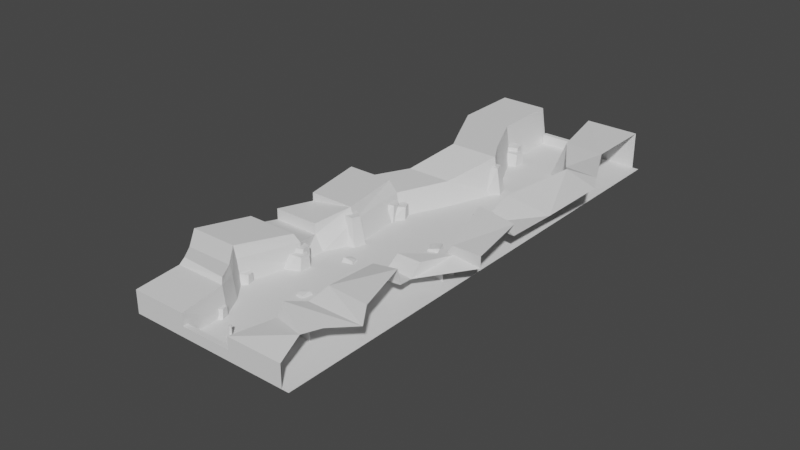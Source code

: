 # Source: Level_block_01.blend  (saved by Blender 2.80.44; exported with 4.5.12 LTS)
import bpy
from mathutils import Matrix  # noqa: F401  (used for matrix-valued properties, if any)

bpy.ops.wm.read_factory_settings(use_empty=True)
scene = bpy.context.scene
scene.name = 'Scene'

# ---- collections
col_collection = bpy.data.collections.new('Collection'); scene.collection.children.link(col_collection)

# ---- world
world_world = bpy.data.worlds.new('World'); scene.world = world_world
world_world.use_nodes = True; world_world.node_tree.nodes.clear()
_N = world_world.node_tree.nodes; _L = world_world.node_tree.links
n0 = _N.new('ShaderNodeOutputWorld'); n0.name = 'World Output'; n0.location = (300, 300)
n1 = _N.new('ShaderNodeBackground'); n1.name = 'Background'; n1.location = (10, 300)
n1.inputs[0].default_value = (0.05088, 0.05088, 0.05088, 1.0)
_L.new(n1.outputs[0], n0.inputs[0])
n0.is_active_output = True
world_world.color = (0.05088, 0.05088, 0.05088)
world_world.use_sun_shadow = False
world_world.sun_shadow_jitter_overblur = 0.0

# ---- meshes
me_plane = bpy.data.meshes.new('Plane')
me_plane.from_pydata([(-13.49, 0.0, 0.0), (17.34, 0.0, 0.0), (-13.49, 100.0, 0.0), (17.34, 100.0, 0.0), (-15.94, 0.0, 0.0), (-15.94, 0.0, 4.393), (-15.94, 8.827, 5.061), (-5.0, 0.0, 0.0), (-5.0, 0.0, 4.393), (-5.0, 8.827, 0.0), (-5.751, 8.827, 5.061), (-7.155, 12.91, 0.0), (-7.906, 12.91, 4.393), (-10.4, 16.8, 0.0), (-11.15, 16.8, 4.393), (-18.53, 28.09, 4.123), (-7.583, 28.09, 0.0), (-7.583, 28.09, 4.123), (-18.53, 33.47, 2.887), (-7.583, 33.47, 0.0), (-9.288, 33.47, 2.887), (-15.82, 39.87, 5.011), (-4.882, 39.87, 0.0), (-5.826, 39.87, 4.393), (-16.92, 54.03, 4.348), (-6.001, 52.66, 0.0), (-7.335, 53.28, 4.311), (-12.24, 63.16, 4.393), (-1.296, 63.16, 0.0), (-3.087, 63.16, 4.393), (-8.904, 72.43, 7.407), (2.038, 72.43, 0.0), (1.116, 72.43, 7.407), (-11.03, 76.64, 7.407), (-0.08555, 76.64, 0.0), (-1.403, 76.64, 7.407), (-15.88, 86.6, 7.407), (-4.937, 86.6, 0.0), (-6.026, 86.6, 7.407), (-15.94, 100.0, 7.407), (-15.94, 100.0, 0.0), (-5.0, 100.0, 0.0), (-6.142, 100.0, 7.407), (-15.94, 9.989, 5.954), (-6.368, 9.487, 5.954), (-18.1, 12.91, 5.925), (-8.523, 12.91, 5.925), (-21.34, 16.8, 6.734), (-11.77, 16.8, 6.734), (-18.53, 27.14, 5.955), (-8.2, 27.14, 5.955), (-18.53, 33.47, 5.011), (-9.288, 33.47, 5.011), (-6.701, 39.87, 6.655), (-15.82, 39.87, 6.655), (-18.15, 52.76, 6.655), (-8.715, 52.76, 6.655), (5.03, 0.0, 0.0), (5.03, 0.0, 4.393), (6.625, 8.827, 0.0), (7.391, 7.948, 4.767), (15.97, 0.0, 0.0), (15.97, 0.0, 4.393), (14.44, 5.528, 5.814), (9.082, 12.91, 4.393), (9.082, 12.91, 0.0), (8.903, 16.8, 3.263), (8.465, 16.8, 0.0), (8.392, 28.67, 3.038), (8.05, 28.09, 0.0), (13.99, 28.69, 3.535), (7.932, 32.88, 2.881), (7.937, 33.47, 0.0), (13.36, 32.18, 2.837), (14.29, 39.87, 4.393), (12.94, 39.87, 0.0), (21.52, 39.87, 4.393), (10.86, 54.39, 3.46), (11.06, 52.76, 0.0), (19.19, 52.76, 4.393), (10.56, 63.06, 5.656), (8.734, 63.16, 0.0), (19.68, 63.16, 4.393), (14.61, 76.41, 7.407), (13.37, 76.19, 0.0), (23.01, 72.43, 7.407), (11.52, 81.35, 5.269), (11.25, 80.39, 0.0), (20.89, 76.64, 7.407), (6.281, 89.82, 6.054), (5.093, 86.6, 0.0), (16.04, 86.6, 7.407), (5.03, 100.0, 7.407), (5.03, 100.0, 0.0), (15.97, 100.0, 0.0), (15.97, 100.0, 7.407), (6.879, 9.705, 6.611), (15.97, 8.827, 5.925), (9.082, 12.91, 5.925), (20.02, 12.91, 5.925), (9.848, 16.63, 7.309), (17.42, 16.78, 6.738), (8.695, 28.15, 5.818), (14.13, 27.86, 6.88), (9.049, 33.91, 5.382), (13.8, 33.91, 5.382), (15.44, 39.87, 5.011), (16.09, 39.87, 5.011), (15.73, 39.87, 6.655), (21.52, 39.87, 6.655), (11.51, 53.1, 7.54), (19.19, 52.76, 6.655), (-5.663, 6.004, 0.0), (-6.042, 6.722, 1.738), (-6.798, 8.781, 0.0), (-6.511, 8.666, 1.738), (-4.385, 7.305, 0.0), (-4.43, 7.492, 1.77), (-4.729, 8.734, 0.0), (-4.684, 8.547, 1.77), (-8.562, 24.74, -9.313e-08), (-8.792, 26.02, 2.467), (-8.905, 29.49, -9.313e-08), (-8.496, 29.17, 2.467), (-5.743, 26.01, -9.313e-08), (-5.715, 26.32, 2.5), (-5.526, 28.33, -9.313e-08), (-5.554, 28.03, 2.5), (-8.707, 25.54, 0.0), (-9.203, 26.72, 3.265), (-10.1, 30.07, 0.0), (-9.664, 29.85, 3.265), (-6.508, 27.4, 0.0), (-6.553, 27.7, 3.298), (-6.848, 29.7, 0.0), (-6.804, 29.4, 3.298), (-10.46, 16.0, 0.0), (-10.84, 16.71, 1.738), (-11.6, 18.77, 0.0), (-11.31, 18.66, 1.738), (-9.186, 17.3, 0.0), (-9.231, 17.48, 1.77), (-9.53, 18.73, 0.0), (-9.485, 18.54, 1.77), (7.465, -11.26, 0.0), (12.86, 55.6, 5.749), (11.56, 56.12, 9.313e-08), (8.831, 16.74, -9.313e-08), (9.115, 15.47, 2.467), (9.376, 12.01, -9.313e-08), (8.954, 12.31, 2.467), (6.069, 15.35, -9.313e-08), (6.054, 15.04, 2.5), (5.951, 13.02, -9.313e-08), (5.966, 13.33, 2.5), (9.01, 15.95, 0.0), (9.555, 14.79, 3.265), (10.59, 11.48, 0.0), (10.15, 11.68, 3.265), (6.893, 13.99, 0.0), (6.95, 13.69, 3.298), (7.33, 11.71, 0.0), (7.273, 12.01, 3.298), (10.77, 24.86, 1.738), (11.32, 22.93, 1.738), (8.26, 26.82, 9.313e-08), (8.667, 26.12, 1.738), (9.5, 24.09, 9.313e-08), (9.209, 24.19, 1.738), (7.033, 25.47, 9.313e-08), (7.085, 25.29, 1.77), (7.431, 24.06, 9.313e-08), (7.379, 24.24, 1.77), (13.04, 43.26, -9.313e-08), (13.64, 42.11, 2.467), (14.79, 38.83, -9.313e-08), (14.3, 39.02, 2.467), (10.73, 41.21, -9.313e-08), (10.8, 40.91, 2.5), (11.22, 38.93, -9.313e-08), (11.15, 39.23, 2.5), (12.48, 45.32, 0.0), (13.31, 44.34, 3.265), (15.17, 41.41, 0.0), (14.68, 41.49, 3.265), (10.94, 42.88, 0.0), (11.07, 42.61, 3.298), (11.95, 40.79, 0.0), (11.82, 41.06, 3.298), (9.012, 23.32, 9.313e-08), (10.01, 22.52, 5.754), (9.195, 19.8, 9.313e-08), (9.828, 20.53, 5.754), (7.384, 22.5, 9.313e-08), (8.234, 22.31, 5.786), (7.251, 20.5, 9.313e-08), (8.136, 21.23, 5.786), (11.75, 51.53, 9.313e-08), (12.62, 51.91, 5.749), (9.936, 55.3, 9.313e-08), (10.53, 55.32, 5.792), (9.803, 52.24, 9.313e-08), (10.4, 52.83, 5.792), (-7.158, 37.38, 0.0), (-7.971, 38.66, 5.389), (-6.639, 42.09, 0.0), (-7.154, 41.72, 5.389), (-4.399, 38.22, 0.0), (-5.148, 38.51, 5.422), (-3.799, 40.47, 0.0), (-4.705, 40.17, 5.422), (-6.309, 49.72, -9.313e-08), (-7.111, 50.73, 2.467), (-8.846, 53.74, -9.313e-08), (-8.334, 53.65, 2.467), (-4.42, 52.16, -9.313e-08), (-4.538, 52.44, 2.5), (-5.319, 54.31, -9.313e-08), (-5.201, 54.03, 2.5), (-7.713, 48.16, 0.0), (-8.209, 49.34, 3.265), (-9.106, 52.69, 0.0), (-8.671, 52.47, 3.265), (-5.515, 50.02, 0.0), (-5.559, 50.33, 3.298), (-5.854, 52.33, 0.0), (-5.81, 52.02, 3.298), (0.8407, 70.08, 0.0), (-0.4975, 70.8, 5.389), (-1.019, 74.44, 0.0), (-1.284, 73.86, 5.389), (2.832, 72.17, 0.0), (2.035, 72.05, 5.422), (2.253, 74.42, 0.0), (1.608, 73.72, 5.422), (13.11, 78.12, -3.316e-07), (13.71, 76.97, 2.467), (14.86, 73.69, -3.316e-07), (14.37, 73.88, 2.467), (10.8, 76.06, -3.316e-07), (10.87, 75.77, 2.5), (11.29, 73.79, -3.316e-07), (11.23, 74.09, 2.5), (12.55, 80.18, -2.384e-07), (13.38, 79.2, 3.265), (15.24, 76.27, -2.384e-07), (14.76, 76.35, 3.265), (11.01, 77.74, -2.384e-07), (11.15, 77.47, 3.298), (12.03, 75.65, -2.384e-07), (11.89, 75.92, 3.298), (-5.311, 83.85, -9.313e-08), (-5.542, 85.12, 2.467), (-5.655, 88.6, -9.313e-08), (-5.246, 88.28, 2.467), (-2.493, 85.12, -9.313e-08), (-2.465, 85.42, 2.5), (-2.275, 87.44, -9.313e-08), (-2.304, 87.13, 2.5), (-5.457, 84.64, 0.0), (-5.952, 85.83, 3.265), (-6.849, 89.18, 0.0), (-6.414, 88.95, 3.265), (-3.258, 86.51, 0.0), (-3.302, 86.81, 3.298), (-3.597, 88.81, 0.0), (-3.553, 88.51, 3.298), (-0.9343, 19.87, 1.192e-07), (-0.6966, 20.0, 0.1955), (-0.9753, 21.46, 1.192e-07), (-0.8753, 21.36, 0.5051), (0.7472, 19.76, 1.341e-07), (0.6473, 19.86, 0.4058), (1.093, 21.9, 1.192e-07), (0.9248, 21.36, 0.7845), (-0.147, 19.94, 0.4058), (-0.8988, 20.79, 1.192e-07), (0.1057, 19.82, 1.279e-07), (-0.7438, 20.36, 0.5057), (-0.778, 35.04, 1.192e-07), (-1.006, 34.9, 0.1955), (-0.6198, 33.45, 1.192e-07), (-0.7268, 33.55, 0.5051), (-2.463, 35.03, 1.341e-07), (-2.356, 34.93, 0.4058), (-2.651, 32.87, 1.192e-07), (-2.522, 33.41, 0.7845), (-1.558, 34.91, 0.4058), (-0.7455, 34.12, 1.192e-07), (-1.819, 35.02, 1.341e-07), (-0.932, 34.54, 0.5057), (5.216, 47.59, 1.192e-07), (5.527, 47.37, 0.1955), (7.07, 48.82, 1.192e-07), (7.019, 48.62, 0.5051), (6.222, 45.32, 1.341e-07), (6.272, 45.52, 0.4058), (8.982, 46.46, 1.192e-07), (8.236, 46.28, 0.7845), (5.832, 46.61, 0.4058), (6.33, 48.23, 1.192e-07), (5.856, 46.19, 1.341e-07), (5.921, 47.7, 0.5057)], [(163, 164)], [(0, 1, 3, 2), (9, 10, 8), (7, 8, 5, 4), (10, 6, 5, 8), (10, 12, 46), (10, 9, 11, 12), (12, 11, 13, 14), (16, 19, 20), (14, 13, 16), (6, 10, 44), (18, 20, 52, 51), (17, 20, 18, 15), (23, 22, 25, 26), (19, 22, 23), (26, 24, 55), (27, 29, 32, 30), (24, 26, 29, 27), (26, 25, 28), (31, 34, 35), (29, 28, 31), (33, 35, 38, 36), (30, 32, 35, 33), (36, 38, 42, 39), (35, 34, 37, 38), (40, 39, 42, 41), (38, 37, 41, 42), (43, 44, 46, 45), (45, 46, 48, 47), (47, 48, 50, 49), (17, 15, 49, 50), (17, 50, 48), (12, 14, 48), (52, 53, 21), (20, 23, 53), (54, 21, 53), (54, 53, 56, 55), (23, 26, 56), (52, 20, 53), (51, 52, 21), (46, 12, 48), (14, 17, 48), (32, 29, 31), (32, 31, 35), (29, 26, 28), (20, 19, 23), (43, 6, 44), (17, 14, 16), (17, 16, 20), (44, 10, 46), (7, 9, 8), (58, 60, 59), (66, 64, 98), (61, 62, 58, 57), (63, 60, 58), (60, 64, 65), (67, 66, 68, 69), (64, 66, 67), (63, 97, 96), (71, 73, 105), (70, 73, 71), (69, 68, 71), (71, 74, 75), (79, 77, 110), (75, 74, 77), (82, 85, 83), (77, 79, 82), (77, 80, 81), (80, 83, 84), (86, 88, 91), (83, 85, 88), (84, 83, 86, 87), (91, 95, 92), (87, 86, 89), (93, 92, 95, 94), (89, 92, 93), (96, 97, 99), (99, 101, 100), (100, 101, 103), (68, 66, 100), (70, 68, 102, 103), (64, 60, 96), (104, 105, 107, 106), (74, 71, 104), (73, 76, 107), (76, 74, 106, 107), (108, 109, 111), (77, 74, 108), (74, 76, 109, 108), (110, 77, 108), (110, 108, 111), (105, 73, 107), (106, 74, 104), (98, 64, 96), (102, 68, 100), (102, 100, 103), (98, 99, 100), (98, 96, 99), (90, 89, 93), (90, 87, 89), (89, 91, 92), (86, 83, 88), (89, 86, 91), (81, 80, 84), (78, 77, 81), (80, 77, 82), (80, 82, 83), (78, 75, 77), (111, 79, 110), (72, 71, 75), (72, 69, 71), (68, 70, 71), (104, 71, 105), (60, 63, 96), (65, 64, 67), (59, 60, 65), (62, 63, 58), (100, 66, 98), (57, 58, 59), (114, 115, 119, 118), (118, 119, 117, 116), (116, 117, 113), (119, 115, 113, 117), (122, 123, 127, 126), (126, 127, 125, 124), (125, 121, 120), (127, 123, 121, 125), (130, 131, 135, 134), (134, 135, 133, 132), (132, 133, 129), (135, 131, 129, 133), (138, 139, 143, 142), (142, 143, 141, 140), (140, 141, 137), (143, 139, 137, 141), (149, 150, 154, 153), (153, 154, 152, 151), (151, 152, 148), (154, 150, 148, 152), (157, 158, 162, 161), (161, 162, 160, 159), (160, 156, 155), (162, 158, 156, 160), (167, 168, 172, 171), (171, 172, 170, 169), (169, 170, 166), (172, 168, 166, 170), (175, 176, 180, 179), (179, 180, 178, 177), (177, 178, 174), (180, 176, 174, 178), (183, 184, 188, 187), (187, 188, 186, 185), (186, 182, 181), (188, 184, 182, 186), (191, 192, 196, 195), (195, 196, 194, 193), (194, 190, 189), (196, 192, 190, 194), (197, 198, 202, 201), (201, 202, 200, 199), (200, 145, 146), (202, 198, 145, 200), (205, 206, 210, 209), (209, 210, 208, 207), (207, 208, 204), (210, 206, 204, 208), (213, 214, 218, 217), (217, 218, 216, 215), (216, 212, 211), (218, 214, 212, 216), (221, 222, 226, 225), (225, 226, 224, 223), (224, 220, 219), (226, 222, 220, 224), (229, 230, 234, 233), (233, 234, 232, 231), (232, 228, 227), (234, 230, 228, 232), (237, 238, 242, 241), (241, 242, 240, 239), (240, 236, 235), (242, 238, 236, 240), (245, 246, 250, 249), (249, 250, 248, 247), (248, 244, 243), (250, 246, 244, 248), (253, 254, 258, 257), (257, 258, 256, 255), (256, 252, 251), (258, 254, 252, 256), (261, 262, 266, 265), (265, 266, 264, 263), (263, 264, 260), (266, 262, 260, 264), (268, 278, 276), (269, 270, 274, 273), (273, 274, 272, 271), (271, 272, 275, 277), (269, 273, 271, 277, 267, 276), (274, 270, 278), (267, 277, 268), (277, 275, 268), (276, 278, 270, 269), (275, 278, 268), (272, 274, 278, 275), (267, 268, 276), (259, 263, 260), (255, 256, 251), (247, 248, 243), (239, 240, 235), (231, 232, 227), (223, 224, 219), (215, 216, 211), (203, 207, 204), (199, 200, 146), (193, 194, 189), (185, 186, 181), (173, 177, 174), (165, 169, 166), (159, 160, 155), (147, 151, 148), (136, 140, 137), (128, 132, 129), (124, 125, 120), (112, 116, 113), (53, 23, 56), (56, 26, 55), (280, 290, 288), (281, 282, 286, 285), (285, 286, 284, 283), (283, 284, 287, 289), (281, 285, 283, 289, 279, 288), (286, 282, 290), (279, 289, 280), (289, 287, 280), (288, 290, 282, 281), (287, 290, 280), (284, 286, 290, 287), (279, 280, 288), (292, 302, 300), (293, 294, 298, 297), (297, 298, 296, 295), (295, 296, 299, 301), (293, 297, 295, 301, 291, 300), (298, 294, 302), (291, 301, 292), (301, 299, 292), (300, 302, 294, 293), (299, 302, 292), (296, 298, 302, 299), (291, 292, 300)])
_uv = me_plane.uv_layers.new(name='UVMap')
_uv.uv.foreach_set('vector', [0.0, 0.0, 1.0, 0.0, 1.0, 1.0, 0.0, 1.0, 0.375, 0.5, 0.625, 0.5, 0.625, 0.75, 0.375, 0.75, 0.625, 0.75, 0.625, 1.0, 0.375, 1.0, 0.625, 0.5, 0.875, 0.5, 0.875, 0.75, 0.625, 0.75, 0.625, 0.5, 0.625, 0.5, 0.625, 0.5, 0.625, 0.5, 0.375, 0.5, 0.375, 0.5, 0.625, 0.5, 0.625, 0.5, 0.375, 0.5, 0.375, 0.5, 0.625, 0.5, 0.375, 0.5, 0.375, 0.5, 0.625, 0.5, 0.625, 0.5, 0.375, 0.5, 0.375, 0.5, 0.875, 0.5, 0.625, 0.5, 0.625, 0.5, 0.875, 0.5, 0.625, 0.5, 0.625, 0.5, 0.875, 0.5, 0.625, 0.5, 0.625, 0.5, 0.875, 0.5, 0.625, 0.25, 0.625, 0.5, 0.375, 0.5, 0.375, 0.5, 0.625, 0.5, 0.375, 0.5, 0.375, 0.5, 0.625, 0.5, 0.625, 0.5, 0.875, 0.5, 0.875, 0.5, 0.875, 0.5, 0.625, 0.5, 0.625, 0.5, 0.875, 0.5, 0.875, 0.5, 0.625, 0.5, 0.625, 0.5, 0.875, 0.5, 0.625, 0.5, 0.375, 0.5, 0.375, 0.5, 0.375, 0.5, 0.375, 0.5, 0.625, 0.5, 0.625, 0.5, 0.375, 0.5, 0.375, 0.5, 0.875, 0.5, 0.625, 0.5, 0.625, 0.5, 0.875, 0.5, 0.875, 0.5, 0.625, 0.5, 0.625, 0.5, 0.875, 0.5, 0.875, 0.5, 0.625, 0.5, 0.625, 0.5, 0.875, 0.5, 0.625, 0.5, 0.375, 0.5, 0.375, 0.5, 0.625, 0.5, 0.375, 0.25, 0.625, 0.25, 0.625, 0.5, 0.375, 0.5, 0.625, 0.5, 0.375, 0.5, 0.375, 0.5, 0.625, 0.5, 0.875, 0.5, 0.625, 0.5, 0.625, 0.5, 0.875, 0.5, 0.875, 0.5, 0.625, 0.5, 0.625, 0.5, 0.875, 0.5, 0.875, 0.5, 0.625, 0.5, 0.625, 0.5, 0.875, 0.5, 0.625, 0.5, 0.875, 0.5, 0.875, 0.5, 0.625, 0.5, 0.625, 0.5, 0.625, 0.5, 0.625, 0.5, 0.625, 0.5, 0.625, 0.5, 0.625, 0.5, 0.625, 0.5, 0.625, 0.5, 0.875, 0.5, 0.625, 0.5, 0.625, 0.5, 0.625, 0.5, 0.875, 0.5, 0.875, 0.5, 0.625, 0.5, 0.875, 0.5, 0.625, 0.5, 0.625, 0.5, 0.875, 0.5, 0.625, 0.5, 0.625, 0.5, 0.625, 0.5, 0.625, 0.5, 0.625, 0.5, 0.625, 0.5, 0.875, 0.5, 0.625, 0.5, 0.875, 0.5, 0.625, 0.5, 0.625, 0.5, 0.625, 0.5, 0.625, 0.5, 0.625, 0.5, 0.625, 0.5, 0.625, 0.5, 0.625, 0.5, 0.375, 0.5, 0.625, 0.5, 0.375, 0.5, 0.625, 0.5, 0.625, 0.5, 0.625, 0.5, 0.375, 0.5, 0.625, 0.5, 0.375, 0.5, 0.625, 0.5, 0.875, 0.5, 0.875, 0.5, 0.625, 0.5, 0.625, 0.5, 0.625, 0.5, 0.375, 0.5, 0.625, 0.5, 0.375, 0.5, 0.625, 0.5, 0.625, 0.5, 0.625, 0.5, 0.625, 0.5, 0.375, 0.75, 0.375, 0.5, 0.625, 0.75, 0.625, 0.0, 0.625, 0.25, 0.375, 0.25, 0.625, 0.25, 0.625, 0.25, 0.625, 0.25, 0.375, 0.75, 0.625, 0.75, 0.625, 1.0, 0.375, 1.0, 0.625, 0.5, 0.875, 0.5, 0.875, 0.75, 0.625, 0.25, 0.625, 0.25, 0.375, 0.25, 0.375, 0.25, 0.625, 0.25, 0.625, 0.25, 0.375, 0.25, 0.625, 0.25, 0.625, 0.25, 0.375, 0.25, 0.625, 0.5, 0.625, 0.5, 0.875, 0.5, 0.875, 0.5, 0.625, 0.5, 0.625, 0.5, 0.625, 0.5, 0.625, 0.5, 0.875, 0.5, 0.375, 0.25, 0.625, 0.25, 0.625, 0.25, 0.625, 0.25, 0.625, 0.25, 0.375, 0.25, 0.625, 0.5, 0.875, 0.5, 0.875, 0.5, 0.375, 0.25, 0.625, 0.25, 0.625, 0.25, 0.625, 0.5, 0.625, 0.5, 0.875, 0.5, 0.875, 0.5, 0.625, 0.5, 0.625, 0.5, 0.625, 0.25, 0.625, 0.25, 0.375, 0.25, 0.625, 0.25, 0.625, 0.25, 0.375, 0.25, 0.875, 0.5, 0.625, 0.5, 0.625, 0.5, 0.875, 0.5, 0.625, 0.5, 0.625, 0.5, 0.375, 0.25, 0.625, 0.25, 0.625, 0.25, 0.375, 0.25, 0.625, 0.5, 0.625, 0.5, 0.875, 0.5, 0.375, 0.25, 0.625, 0.25, 0.625, 0.25, 0.375, 0.25, 0.625, 0.25, 0.625, 0.5, 0.375, 0.5, 0.625, 0.25, 0.625, 0.25, 0.375, 0.25, 0.875, 0.5, 0.625, 0.5, 0.625, 0.5, 0.625, 0.5, 0.625, 0.5, 0.875, 0.5, 0.875, 0.5, 0.625, 0.5, 0.625, 0.5, 0.625, 0.25, 0.625, 0.25, 0.625, 0.25, 0.625, 0.5, 0.875, 0.5, 0.875, 0.5, 0.625, 0.5, 0.625, 0.25, 0.625, 0.25, 0.625, 0.25, 0.875, 0.5, 0.625, 0.5, 0.625, 0.5, 0.875, 0.5, 0.625, 0.25, 0.625, 0.25, 0.625, 0.25, 0.625, 0.5, 0.625, 0.5, 0.625, 0.5, 0.625, 0.5, 0.875, 0.5, 0.875, 0.5, 0.625, 0.5, 0.875, 0.5, 0.625, 0.5, 0.625, 0.5, 0.625, 0.25, 0.625, 0.25, 0.625, 0.25, 0.875, 0.5, 0.625, 0.5, 0.625, 0.5, 0.875, 0.5, 0.625, 0.25, 0.625, 0.25, 0.625, 0.25, 0.875, 0.5, 0.875, 0.5, 0.625, 0.5, 0.625, 0.5, 0.625, 0.5, 0.625, 0.5, 0.625, 0.25, 0.625, 0.25, 0.625, 0.25, 0.625, 0.25, 0.625, 0.25, 0.625, 0.25, 0.625, 0.25, 0.625, 0.25, 0.625, 0.25, 0.875, 0.5, 0.875, 0.5, 0.625, 0.5, 0.875, 0.5, 0.625, 0.5, 0.875, 0.5, 0.875, 0.5, 0.875, 0.5, 0.625, 0.5, 0.375, 0.25, 0.625, 0.25, 0.375, 0.25, 0.375, 0.25, 0.375, 0.25, 0.625, 0.25, 0.875, 0.5, 0.625, 0.5, 0.875, 0.5, 0.875, 0.5, 0.875, 0.5, 0.625, 0.5, 0.875, 0.5, 0.875, 0.5, 0.625, 0.5, 0.375, 0.25, 0.625, 0.25, 0.375, 0.25, 0.375, 0.25, 0.625, 0.25, 0.375, 0.25, 0.875, 0.5, 0.875, 0.5, 0.625, 0.5, 0.875, 0.5, 0.625, 0.5, 0.875, 0.5, 0.375, 0.25, 0.375, 0.25, 0.625, 0.25, 0.625, 0.5, 0.625, 0.5, 0.875, 0.5, 0.375, 0.25, 0.625, 0.25, 0.375, 0.25, 0.375, 0.25, 0.375, 0.25, 0.625, 0.25, 0.625, 0.25, 0.625, 0.5, 0.875, 0.5, 0.875, 0.5, 0.875, 0.5, 0.625, 0.5, 0.875, 0.5, 0.625, 0.5, 0.875, 0.5, 0.375, 0.25, 0.625, 0.25, 0.375, 0.25, 0.375, 0.25, 0.625, 0.25, 0.375, 0.25, 0.625, 0.75, 0.625, 0.5, 0.875, 0.75, 0.625, 0.25, 0.625, 0.25, 0.625, 0.25, 0.375, 0.0, 0.625, 0.0, 0.375, 0.25, 0.375, 0.25, 0.625, 0.25, 0.625, 0.5662, 0.375, 0.5662, 0.375, 0.5662, 0.625, 0.5662, 0.625, 0.75, 0.375, 0.75, 0.375, 0.75, 0.625, 0.75, 0.625, 1.0, 0.625, 0.5662, 0.875, 0.5, 0.875, 0.75, 0.625, 0.75, 0.375, 0.25, 0.625, 0.25, 0.625, 0.5662, 0.375, 0.5662, 0.375, 0.5662, 0.625, 0.5662, 0.625, 0.75, 0.375, 0.75, 0.625, 0.75, 0.625, 1.0, 0.375, 1.0, 0.625, 0.5662, 0.875, 0.5, 0.875, 0.75, 0.625, 0.75, 0.375, 0.25, 0.625, 0.25, 0.625, 0.5662, 0.375, 0.5662, 0.375, 0.5662, 0.625, 0.5662, 0.625, 0.75, 0.375, 0.75, 0.375, 0.75, 0.625, 0.75, 0.625, 1.0, 0.625, 0.5662, 0.875, 0.5, 0.875, 0.75, 0.625, 0.75, 0.375, 0.25, 0.625, 0.25, 0.625, 0.5662, 0.375, 0.5662, 0.375, 0.5662, 0.625, 0.5662, 0.625, 0.75, 0.375, 0.75, 0.375, 0.75, 0.625, 0.75, 0.625, 1.0, 0.625, 0.5662, 0.875, 0.5, 0.875, 0.75, 0.625, 0.75, 0.375, 0.25, 0.625, 0.25, 0.625, 0.5662, 0.375, 0.5662, 0.375, 0.5662, 0.625, 0.5662, 0.625, 0.75, 0.375, 0.75, 0.375, 0.75, 0.625, 0.75, 0.625, 1.0, 0.625, 0.5662, 0.875, 0.5, 0.875, 0.75, 0.625, 0.75, 0.375, 0.25, 0.625, 0.25, 0.625, 0.5662, 0.375, 0.5662, 0.375, 0.5662, 0.625, 0.5662, 0.625, 0.75, 0.375, 0.75, 0.625, 0.75, 0.625, 1.0, 0.375, 1.0, 0.625, 0.5662, 0.875, 0.5, 0.875, 0.75, 0.625, 0.75, 0.375, 0.25, 0.625, 0.25, 0.625, 0.5662, 0.375, 0.5662, 0.375, 0.5662, 0.625, 0.5662, 0.625, 0.75, 0.375, 0.75, 0.375, 0.75, 0.625, 0.75, 0.625, 1.0, 0.625, 0.5662, 0.875, 0.5, 0.875, 0.75, 0.625, 0.75, 0.375, 0.25, 0.625, 0.25, 0.625, 0.5662, 0.375, 0.5662, 0.375, 0.5662, 0.625, 0.5662, 0.625, 0.75, 0.375, 0.75, 0.375, 0.75, 0.625, 0.75, 0.625, 1.0, 0.625, 0.5662, 0.875, 0.5, 0.875, 0.75, 0.625, 0.75, 0.375, 0.25, 0.625, 0.25, 0.625, 0.5662, 0.375, 0.5662, 0.375, 0.5662, 0.625, 0.5662, 0.625, 0.75, 0.375, 0.75, 0.625, 0.75, 0.625, 1.0, 0.375, 1.0, 0.625, 0.5662, 0.875, 0.5, 0.875, 0.75, 0.625, 0.75, 0.375, 0.25, 0.625, 0.25, 0.625, 0.5662, 0.375, 0.5662, 0.375, 0.5662, 0.625, 0.5662, 0.625, 0.75, 0.375, 0.75, 0.625, 0.75, 0.625, 1.0, 0.375, 1.0, 0.625, 0.5662, 0.875, 0.5, 0.875, 0.75, 0.625, 0.75, 0.375, 0.25, 0.625, 0.25, 0.625, 0.5662, 0.375, 0.5662, 0.375, 0.5662, 0.625, 0.5662, 0.625, 0.75, 0.375, 0.75, 0.625, 0.75, 0.625, 1.0, 0.375, 1.0, 0.625, 0.5662, 0.875, 0.5, 0.875, 0.75, 0.625, 0.75, 0.375, 0.25, 0.625, 0.25, 0.625, 0.5662, 0.375, 0.5662, 0.375, 0.5662, 0.625, 0.5662, 0.625, 0.75, 0.375, 0.75, 0.375, 0.75, 0.625, 0.75, 0.625, 1.0, 0.625, 0.5662, 0.875, 0.5, 0.875, 0.75, 0.625, 0.75, 0.375, 0.25, 0.625, 0.25, 0.625, 0.5662, 0.375, 0.5662, 0.375, 0.5662, 0.625, 0.5662, 0.625, 0.75, 0.375, 0.75, 0.625, 0.75, 0.625, 1.0, 0.375, 1.0, 0.625, 0.5662, 0.875, 0.5, 0.875, 0.75, 0.625, 0.75, 0.375, 0.25, 0.625, 0.25, 0.625, 0.5662, 0.375, 0.5662, 0.375, 0.5662, 0.625, 0.5662, 0.625, 0.75, 0.375, 0.75, 0.625, 0.75, 0.625, 1.0, 0.375, 1.0, 0.625, 0.5662, 0.875, 0.5, 0.875, 0.75, 0.625, 0.75, 0.375, 0.25, 0.625, 0.25, 0.625, 0.5662, 0.375, 0.5662, 0.375, 0.5662, 0.625, 0.5662, 0.625, 0.75, 0.375, 0.75, 0.625, 0.75, 0.625, 1.0, 0.375, 1.0, 0.625, 0.5662, 0.875, 0.5, 0.875, 0.75, 0.625, 0.75, 0.375, 0.25, 0.625, 0.25, 0.625, 0.5662, 0.375, 0.5662, 0.375, 0.5662, 0.625, 0.5662, 0.625, 0.75, 0.375, 0.75, 0.625, 0.75, 0.625, 1.0, 0.375, 1.0, 0.625, 0.5662, 0.875, 0.5, 0.875, 0.75, 0.625, 0.75, 0.375, 0.25, 0.625, 0.25, 0.625, 0.5662, 0.375, 0.5662, 0.375, 0.5662, 0.625, 0.5662, 0.625, 0.75, 0.375, 0.75, 0.625, 0.75, 0.625, 1.0, 0.375, 1.0, 0.625, 0.5662, 0.875, 0.5, 0.875, 0.75, 0.625, 0.75, 0.375, 0.25, 0.625, 0.25, 0.625, 0.5662, 0.375, 0.5662, 0.375, 0.5662, 0.625, 0.5662, 0.625, 0.75, 0.375, 0.75, 0.625, 0.75, 0.625, 1.0, 0.375, 1.0, 0.625, 0.5662, 0.875, 0.5, 0.875, 0.75, 0.625, 0.75, 0.375, 0.25, 0.625, 0.25, 0.625, 0.5662, 0.375, 0.5662, 0.375, 0.5662, 0.625, 0.5662, 0.625, 0.75, 0.375, 0.75, 0.375, 0.75, 0.625, 0.75, 0.625, 1.0, 0.625, 0.5662, 0.875, 0.5, 0.875, 0.75, 0.625, 0.75, 0.625, 0.0, 0.625, 0.066, 0.375, 0.143, 0.375, 0.25, 0.625, 0.25, 0.625, 0.5, 0.375, 0.5, 0.375, 0.5, 0.625, 0.5, 0.625, 0.75, 0.375, 0.75, 0.375, 0.75, 0.625, 0.75, 0.625, 0.8977, 0.375, 0.8539, 0.125, 0.5, 0.375, 0.5, 0.375, 0.75, 0.2711, 0.75, 0.125, 0.75, 0.125, 0.607, 0.625, 0.5, 0.875, 0.5, 0.875, 0.684, 0.375, 1.0, 0.375, 0.8539, 0.625, 1.0, 0.375, 0.8539, 0.625, 0.8977, 0.625, 1.0, 0.375, 0.143, 0.625, 0.066, 0.625, 0.25, 0.375, 0.25, 0.7727, 0.75, 0.875, 0.684, 0.875, 0.75, 0.625, 0.75, 0.625, 0.5, 0.875, 0.684, 0.7727, 0.75, 0.375, 0.0, 0.625, 0.0, 0.375, 0.143, 0.375, 1.0, 0.375, 0.75, 0.625, 1.0, 0.375, 0.75, 0.625, 0.75, 0.375, 1.0, 0.375, 0.75, 0.625, 0.75, 0.375, 1.0, 0.375, 0.75, 0.625, 0.75, 0.375, 1.0, 0.375, 0.75, 0.625, 0.75, 0.375, 1.0, 0.375, 0.75, 0.625, 0.75, 0.375, 1.0, 0.375, 0.75, 0.625, 0.75, 0.375, 1.0, 0.375, 1.0, 0.375, 0.75, 0.625, 1.0, 0.375, 0.75, 0.625, 0.75, 0.375, 1.0, 0.375, 0.75, 0.625, 0.75, 0.375, 1.0, 0.375, 0.75, 0.625, 0.75, 0.375, 1.0, 0.375, 1.0, 0.375, 0.75, 0.625, 1.0, 0.375, 1.0, 0.375, 0.75, 0.625, 1.0, 0.375, 0.75, 0.625, 0.75, 0.375, 1.0, 0.375, 1.0, 0.375, 0.75, 0.625, 1.0, 0.375, 1.0, 0.375, 0.75, 0.625, 1.0, 0.375, 1.0, 0.375, 0.75, 0.625, 1.0, 0.375, 0.75, 0.625, 0.75, 0.375, 1.0, 0.375, 1.0, 0.375, 0.75, 0.625, 1.0, 0.625, 0.5, 0.625, 0.5, 0.625, 0.5, 0.625, 0.5, 0.625, 0.5, 0.875, 0.5, 0.625, 0.0, 0.625, 0.066, 0.375, 0.143, 0.375, 0.25, 0.625, 0.25, 0.625, 0.5, 0.375, 0.5, 0.375, 0.5, 0.625, 0.5, 0.625, 0.75, 0.375, 0.75, 0.375, 0.75, 0.625, 0.75, 0.625, 0.8977, 0.375, 0.8539, 0.125, 0.5, 0.375, 0.5, 0.375, 0.75, 0.2711, 0.75, 0.125, 0.75, 0.125, 0.607, 0.625, 0.5, 0.875, 0.5, 0.875, 0.684, 0.375, 1.0, 0.375, 0.8539, 0.625, 1.0, 0.375, 0.8539, 0.625, 0.8977, 0.625, 1.0, 0.375, 0.143, 0.625, 0.066, 0.625, 0.25, 0.375, 0.25, 0.7727, 0.75, 0.875, 0.684, 0.875, 0.75, 0.625, 0.75, 0.625, 0.5, 0.875, 0.684, 0.7727, 0.75, 0.375, 0.0, 0.625, 0.0, 0.375, 0.143, 0.625, 0.0, 0.625, 0.066, 0.375, 0.143, 0.375, 0.25, 0.625, 0.25, 0.625, 0.5, 0.375, 0.5, 0.375, 0.5, 0.625, 0.5, 0.625, 0.75, 0.375, 0.75, 0.375, 0.75, 0.625, 0.75, 0.625, 0.8977, 0.375, 0.8539, 0.125, 0.5, 0.375, 0.5, 0.375, 0.75, 0.2711, 0.75, 0.125, 0.75, 0.125, 0.607, 0.625, 0.5, 0.875, 0.5, 0.875, 0.684, 0.375, 1.0, 0.375, 0.8539, 0.625, 1.0, 0.375, 0.8539, 0.625, 0.8977, 0.625, 1.0, 0.375, 0.143, 0.625, 0.066, 0.625, 0.25, 0.375, 0.25, 0.7727, 0.75, 0.875, 0.684, 0.875, 0.75, 0.625, 0.75, 0.625, 0.5, 0.875, 0.684, 0.7727, 0.75, 0.375, 0.0, 0.625, 0.0, 0.375, 0.143])
me_plane.use_remesh_preserve_volume = False
me_plane.use_remesh_preserve_attributes = False
me_plane.use_mirror_vertex_groups = False
me_plane.update()
me_cylinder = bpy.data.meshes.new('Cylinder')
me_cylinder.from_pydata([(0.0, 1.0, -1.0), (0.0, 1.0, 1.0), (0.1951, 0.9808, -1.0), (0.1951, 0.9808, 1.0), (0.3827, 0.9239, -1.0), (0.3827, 0.9239, 1.0), (0.5556, 0.8315, -1.0), (0.5556, 0.8315, 1.0), (0.7071, 0.7071, -1.0), (0.7071, 0.7071, 1.0), (0.8315, 0.5556, -1.0), (0.8315, 0.5556, 1.0), (0.9239, 0.3827, -1.0), (0.9239, 0.3827, 1.0), (0.9808, 0.1951, -1.0), (0.9808, 0.1951, 1.0), (1.0, 7.55e-08, -1.0), (1.0, 7.55e-08, 1.0), (0.9808, -0.1951, -1.0), (0.9808, -0.1951, 1.0), (0.9239, -0.3827, -1.0), (0.9239, -0.3827, 1.0), (0.8315, -0.5556, -1.0), (0.8315, -0.5556, 1.0), (0.7071, -0.7071, -1.0), (0.7071, -0.7071, 1.0), (0.5556, -0.8315, -1.0), (0.5556, -0.8315, 1.0), (0.3827, -0.9239, -1.0), (0.3827, -0.9239, 1.0), (0.1951, -0.9808, -1.0), (0.1951, -0.9808, 1.0), (-3.258e-07, -1.0, -1.0), (-3.258e-07, -1.0, 1.0), (-0.1951, -0.9808, -1.0), (-0.1951, -0.9808, 1.0), (-0.3827, -0.9239, -1.0), (-0.3827, -0.9239, 1.0), (-0.5556, -0.8315, -1.0), (-0.5556, -0.8315, 1.0), (-0.7071, -0.7071, -1.0), (-0.7071, -0.7071, 1.0), (-0.8315, -0.5556, -1.0), (-0.8315, -0.5556, 1.0), (-0.9239, -0.3827, -1.0), (-0.9239, -0.3827, 1.0), (-0.9808, -0.1951, -1.0), (-0.9808, -0.1951, 1.0), (-1.0, 9.656e-07, -1.0), (-1.0, 9.656e-07, 1.0), (-0.9808, 0.1951, -1.0), (-0.9808, 0.1951, 1.0), (-0.9239, 0.3827, -1.0), (-0.9239, 0.3827, 1.0), (-0.8315, 0.5556, -1.0), (-0.8315, 0.5556, 1.0), (-0.7071, 0.7071, -1.0), (-0.7071, 0.7071, 1.0), (-0.5556, 0.8315, -1.0), (-0.5556, 0.8315, 1.0), (-0.3827, 0.9239, -1.0), (-0.3827, 0.9239, 1.0), (-0.1951, 0.9808, -1.0), (-0.1951, 0.9808, 1.0)], [], [(0, 1, 3, 2), (2, 3, 5, 4), (4, 5, 7, 6), (6, 7, 9, 8), (8, 9, 11, 10), (10, 11, 13, 12), (12, 13, 15, 14), (14, 15, 17, 16), (16, 17, 19, 18), (18, 19, 21, 20), (20, 21, 23, 22), (22, 23, 25, 24), (24, 25, 27, 26), (26, 27, 29, 28), (28, 29, 31, 30), (30, 31, 33, 32), (32, 33, 35, 34), (34, 35, 37, 36), (36, 37, 39, 38), (38, 39, 41, 40), (40, 41, 43, 42), (42, 43, 45, 44), (44, 45, 47, 46), (46, 47, 49, 48), (48, 49, 51, 50), (50, 51, 53, 52), (52, 53, 55, 54), (54, 55, 57, 56), (56, 57, 59, 58), (58, 59, 61, 60), (3, 1, 63, 61, 59, 57, 55, 53, 51, 49, 47, 45, 43, 41, 39, 37, 35, 33, 31, 29, 27, 25, 23, 21, 19, 17, 15, 13, 11, 9, 7, 5), (60, 61, 63, 62), (62, 63, 1, 0), (0, 2, 4, 6, 8, 10, 12, 14, 16, 18, 20, 22, 24, 26, 28, 30, 32, 34, 36, 38, 40, 42, 44, 46, 48, 50, 52, 54, 56, 58, 60, 62)])
_uv = me_cylinder.uv_layers.new(name='UVMap')
_uv.uv.foreach_set('vector', [1.0, 0.5, 1.0, 1.0, 0.9688, 1.0, 0.9688, 0.5, 0.9688, 0.5, 0.9688, 1.0, 0.9375, 1.0, 0.9375, 0.5, 0.9375, 0.5, 0.9375, 1.0, 0.9062, 1.0, 0.9062, 0.5, 0.9062, 0.5, 0.9062, 1.0, 0.875, 1.0, 0.875, 0.5, 0.875, 0.5, 0.875, 1.0, 0.8438, 1.0, 0.8438, 0.5, 0.8438, 0.5, 0.8438, 1.0, 0.8125, 1.0, 0.8125, 0.5, 0.8125, 0.5, 0.8125, 1.0, 0.7812, 1.0, 0.7812, 0.5, 0.7812, 0.5, 0.7812, 1.0, 0.75, 1.0, 0.75, 0.5, 0.75, 0.5, 0.75, 1.0, 0.7188, 1.0, 0.7188, 0.5, 0.7188, 0.5, 0.7188, 1.0, 0.6875, 1.0, 0.6875, 0.5, 0.6875, 0.5, 0.6875, 1.0, 0.6562, 1.0, 0.6562, 0.5, 0.6562, 0.5, 0.6562, 1.0, 0.625, 1.0, 0.625, 0.5, 0.625, 0.5, 0.625, 1.0, 0.5938, 1.0, 0.5938, 0.5, 0.5938, 0.5, 0.5938, 1.0, 0.5625, 1.0, 0.5625, 0.5, 0.5625, 0.5, 0.5625, 1.0, 0.5312, 1.0, 0.5312, 0.5, 0.5312, 0.5, 0.5312, 1.0, 0.5, 1.0, 0.5, 0.5, 0.5, 0.5, 0.5, 1.0, 0.4688, 1.0, 0.4688, 0.5, 0.4688, 0.5, 0.4688, 1.0, 0.4375, 1.0, 0.4375, 0.5, 0.4375, 0.5, 0.4375, 1.0, 0.4062, 1.0, 0.4062, 0.5, 0.4062, 0.5, 0.4062, 1.0, 0.375, 1.0, 0.375, 0.5, 0.375, 0.5, 0.375, 1.0, 0.3438, 1.0, 0.3438, 0.5, 0.3438, 0.5, 0.3438, 1.0, 0.3125, 1.0, 0.3125, 0.5, 0.3125, 0.5, 0.3125, 1.0, 0.2812, 1.0, 0.2812, 0.5, 0.2812, 0.5, 0.2812, 1.0, 0.25, 1.0, 0.25, 0.5, 0.25, 0.5, 0.25, 1.0, 0.2188, 1.0, 0.2188, 0.5, 0.2188, 0.5, 0.2188, 1.0, 0.1875, 1.0, 0.1875, 0.5, 0.1875, 0.5, 0.1875, 1.0, 0.1562, 1.0, 0.1562, 0.5, 0.1562, 0.5, 0.1562, 1.0, 0.125, 1.0, 0.125, 0.5, 0.125, 0.5, 0.125, 1.0, 0.09375, 1.0, 0.09375, 0.5, 0.09375, 0.5, 0.09375, 1.0, 0.0625, 1.0, 0.0625, 0.5, 0.2968, 0.4854, 0.25, 0.49, 0.2032, 0.4854, 0.1582, 0.4717, 0.1167, 0.4496, 0.08029, 0.4197, 0.05045, 0.3833, 0.02827, 0.3418, 0.01461, 0.2968, 0.01, 0.25, 0.01461, 0.2032, 0.02827, 0.1582, 0.05045, 0.1167, 0.08029, 0.08029, 0.1167, 0.05045, 0.1582, 0.02827, 0.2032, 0.01461, 0.25, 0.01, 0.2968, 0.01461, 0.3418, 0.02827, 0.3833, 0.05045, 0.4197, 0.08029, 0.4496, 0.1167, 0.4717, 0.1582, 0.4854, 0.2032, 0.49, 0.25, 0.4854, 0.2968, 0.4717, 0.3418, 0.4496, 0.3833, 0.4197, 0.4197, 0.3833, 0.4496, 0.3418, 0.4717, 0.0625, 0.5, 0.0625, 1.0, 0.03125, 1.0, 0.03125, 0.5, 0.03125, 0.5, 0.03125, 1.0, 0.0, 1.0, 0.0, 0.5, 0.75, 0.49, 0.7968, 0.4854, 0.8418, 0.4717, 0.8833, 0.4496, 0.9197, 0.4197, 0.9496, 0.3833, 0.9717, 0.3418, 0.9854, 0.2968, 0.99, 0.25, 0.9854, 0.2032, 0.9717, 0.1582, 0.9496, 0.1167, 0.9197, 0.08029, 0.8833, 0.05045, 0.8418, 0.02827, 0.7968, 0.01461, 0.75, 0.01, 0.7032, 0.01461, 0.6582, 0.02827, 0.6167, 0.05045, 0.5803, 0.08029, 0.5504, 0.1167, 0.5283, 0.1582, 0.5146, 0.2032, 0.51, 0.25, 0.5146, 0.2968, 0.5283, 0.3418, 0.5504, 0.3833, 0.5803, 0.4197, 0.6167, 0.4496, 0.6582, 0.4717, 0.7032, 0.4854])
me_cylinder.use_remesh_preserve_volume = False
me_cylinder.use_remesh_preserve_attributes = False
me_cylinder.use_mirror_vertex_groups = False
me_cylinder.update()
me_cube = bpy.data.meshes.new('Cube')
me_cube.from_pydata([(-1.0, 0.0, 0.0), (-1.0, 0.0, 2.0), (-1.0, 1.0, 0.0), (-1.0, 1.0, 2.0), (1.0, 0.0, 0.0), (1.0, 0.0, 2.0), (1.0, 1.0, 0.0), (1.0, 1.0, 2.0)], [], [(0, 1, 3, 2), (2, 3, 7, 6), (6, 7, 5, 4), (4, 5, 1, 0), (2, 6, 4, 0), (7, 3, 1, 5)])
_uv = me_cube.uv_layers.new(name='UVMap')
_uv.uv.foreach_set('vector', [0.375, 0.0, 0.625, 0.0, 0.625, 0.25, 0.375, 0.25, 0.375, 0.25, 0.625, 0.25, 0.625, 0.5, 0.375, 0.5, 0.375, 0.5, 0.625, 0.5, 0.625, 0.75, 0.375, 0.75, 0.375, 0.75, 0.625, 0.75, 0.625, 1.0, 0.375, 1.0, 0.125, 0.5, 0.375, 0.5, 0.375, 0.75, 0.125, 0.75, 0.625, 0.5, 0.875, 0.5, 0.875, 0.75, 0.625, 0.75])
me_cube.use_remesh_preserve_volume = False
me_cube.use_remesh_preserve_attributes = False
me_cube.use_mirror_vertex_groups = False
me_cube.update()
me_cube_001 = bpy.data.meshes.new('Cube.001')
me_cube_001.from_pydata([(-1.0, 0.0, 0.0), (-1.0, 0.0, 2.0), (-1.0, 1.0, 0.0), (-1.0, 1.0, 2.0), (1.0, 0.0, 0.0), (1.0, 0.0, 2.0), (1.0, 1.0, 0.0), (1.0, 1.0, 2.0)], [], [(0, 1, 3, 2), (2, 3, 7, 6), (6, 7, 5, 4), (4, 5, 1, 0), (2, 6, 4, 0), (7, 3, 1, 5)])
_uv = me_cube_001.uv_layers.new(name='UVMap')
_uv.uv.foreach_set('vector', [0.375, 0.0, 0.625, 0.0, 0.625, 0.25, 0.375, 0.25, 0.375, 0.25, 0.625, 0.25, 0.625, 0.5, 0.375, 0.5, 0.375, 0.5, 0.625, 0.5, 0.625, 0.75, 0.375, 0.75, 0.375, 0.75, 0.625, 0.75, 0.625, 1.0, 0.375, 1.0, 0.125, 0.5, 0.375, 0.5, 0.375, 0.75, 0.125, 0.75, 0.625, 0.5, 0.875, 0.5, 0.875, 0.75, 0.625, 0.75])
me_cube_001.use_remesh_preserve_volume = False
me_cube_001.use_remesh_preserve_attributes = False
me_cube_001.use_mirror_vertex_groups = False
me_cube_001.update()

# ---- objects
ob_levelblock_000_col = bpy.data.objects.new('LevelBlock.000-col', me_plane)
ob_cylinder = bpy.data.objects.new('Cylinder', me_cylinder)
ob_start_000_noimp = bpy.data.objects.new('Start.000-noimp', me_cube)
ob_ende_000_noimp = bpy.data.objects.new('Ende.000-noimp', me_cube_001)

# ---- transforms, parenting, visibility, modifiers, constraints
ob_levelblock_000_col.location = (0.0, 0.0, 0.0)
ob_levelblock_000_col.lineart.crease_threshold = 0.0
ob_cylinder.location = (0.0, 4.948, 1.0)
ob_cylinder.scale = (0.25, 0.25, 0.9)
ob_cylinder.lineart.crease_threshold = 0.0
ob_start_000_noimp.location = (0.0, 0.0, 0.0)
ob_start_000_noimp.scale = (5.0, 1.0, 1.0)
ob_start_000_noimp.lineart.crease_threshold = 0.0
ob_ende_000_noimp.location = (0.0, 99.0, 0.0)
ob_ende_000_noimp.scale = (5.0, 1.0, 1.0)
ob_ende_000_noimp.lineart.crease_threshold = 0.0

# ---- collection membership
col_collection.objects.link(ob_levelblock_000_col)
col_collection.objects.link(ob_cylinder)
col_collection.objects.link(ob_start_000_noimp)
col_collection.objects.link(ob_ende_000_noimp)

# ---- scene / render settings (as saved in the file)
scene.frame_start = 1; scene.frame_end = 250; scene.frame_set(1)
scene.render.engine = 'BLENDER_EEVEE_NEXT'
scene.render.motion_blur_shutter = 1.0
scene.cycles.use_denoising = False
scene.cycles.samples = 128
scene.cycles.sampling_pattern = 'TABULATED_SOBOL'
scene.cycles.use_adaptive_sampling = False
scene.cycles.use_light_tree = False
scene.view_settings.view_transform = 'Filmic'
bpy.context.view_layer.update()

# ---- added for rendering (the .blend has no active camera and no usable light): camera, sun
cam_auto = bpy.data.cameras.new('AutoCamera')
cam_auto.lens = 50.0
cam_auto.sensor_width = 36.0
cam_auto.clip_end = 1948.72
ob_auto_camera = bpy.data.objects.new('AutoCamera', cam_auto)
scene.collection.objects.link(ob_auto_camera)
ob_auto_camera.location = (111.873, -88.8768, 92.6009)
ob_auto_camera.rotation_euler = (1.09748, -7.21219e-08, 0.694738)
scene.camera = ob_auto_camera
light_auto_sun = bpy.data.lights.new('AutoSun', 'SUN')
light_auto_sun.energy = 3.0
light_auto_sun.angle = 0.0523599
ob_auto_sun = bpy.data.objects.new('AutoSun', light_auto_sun)
scene.collection.objects.link(ob_auto_sun)
ob_auto_sun.rotation_euler = (0.872665, 0.174533, 0.523599)
bpy.context.view_layer.update()
